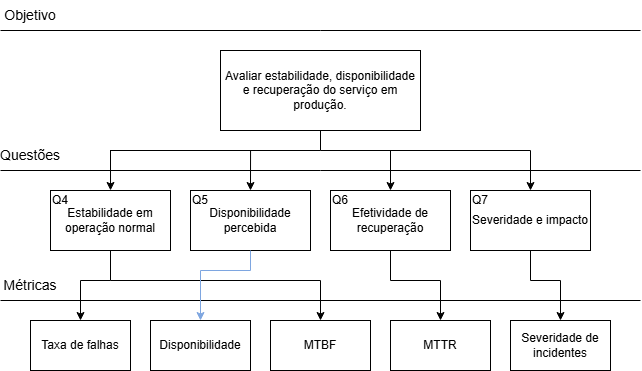

The diagram above was exported from draw.io. Its source (the exported page's mxGraphModel, read from the mxfile embedded in the PNG):
<mxGraphModel dx="983" dy="517" grid="1" gridSize="10" guides="1" tooltips="1" connect="1" arrows="1" fold="1" page="1" pageScale="1" pageWidth="827" pageHeight="1169" math="0" shadow="0">
  <root>
    <mxCell id="0" />
    <mxCell id="1" parent="0" />
    <mxCell id="LjDWJrofKveL2DDQ-IRo-1" value="Avaliar estabilidade, disponibilidade e recuperação do serviço em produção." style="rounded=0;whiteSpace=wrap;html=1;" parent="1" vertex="1">
      <mxGeometry x="320" y="120" width="200" height="80" as="geometry" />
    </mxCell>
    <mxCell id="LjDWJrofKveL2DDQ-IRo-2" value="" style="endArrow=none;html=1;rounded=0;" parent="1" edge="1">
      <mxGeometry width="50" height="50" relative="1" as="geometry">
        <mxPoint x="100" y="100" as="sourcePoint" />
        <mxPoint x="740" y="100" as="targetPoint" />
      </mxGeometry>
    </mxCell>
    <mxCell id="LjDWJrofKveL2DDQ-IRo-3" value="&lt;font face=&quot;Helvetica&quot; style=&quot;font-size: 14px;&quot;&gt;Objetivo&lt;/font&gt;" style="text;html=1;whiteSpace=wrap;strokeColor=none;fillColor=none;align=center;verticalAlign=middle;rounded=0;" parent="1" vertex="1">
      <mxGeometry x="100" y="70" width="60" height="30" as="geometry" />
    </mxCell>
    <mxCell id="LjDWJrofKveL2DDQ-IRo-5" value="" style="endArrow=none;html=1;rounded=0;" parent="1" edge="1">
      <mxGeometry width="50" height="50" relative="1" as="geometry">
        <mxPoint x="100" y="240" as="sourcePoint" />
        <mxPoint x="740" y="240" as="targetPoint" />
      </mxGeometry>
    </mxCell>
    <mxCell id="LjDWJrofKveL2DDQ-IRo-6" value="Estabilidade em operação normal" style="rounded=0;whiteSpace=wrap;html=1;" parent="1" vertex="1">
      <mxGeometry x="150" y="260" width="120" height="60" as="geometry" />
    </mxCell>
    <mxCell id="LjDWJrofKveL2DDQ-IRo-7" value="Disponibilidade percebida" style="rounded=0;whiteSpace=wrap;html=1;" parent="1" vertex="1">
      <mxGeometry x="290" y="260" width="120" height="60" as="geometry" />
    </mxCell>
    <mxCell id="LjDWJrofKveL2DDQ-IRo-8" value="Efetividade de recuperação" style="rounded=0;whiteSpace=wrap;html=1;" parent="1" vertex="1">
      <mxGeometry x="430" y="260" width="120" height="60" as="geometry" />
    </mxCell>
    <mxCell id="LjDWJrofKveL2DDQ-IRo-10" value="&lt;font face=&quot;Helvetica&quot; style=&quot;font-size: 14px;&quot;&gt;Questões&lt;/font&gt;" style="text;html=1;whiteSpace=wrap;strokeColor=none;fillColor=none;align=center;verticalAlign=middle;rounded=0;" parent="1" vertex="1">
      <mxGeometry x="100" y="210" width="60" height="30" as="geometry" />
    </mxCell>
    <mxCell id="LjDWJrofKveL2DDQ-IRo-11" value="" style="endArrow=none;html=1;rounded=0;" parent="1" edge="1">
      <mxGeometry width="50" height="50" relative="1" as="geometry">
        <mxPoint x="100" y="370" as="sourcePoint" />
        <mxPoint x="740" y="370" as="targetPoint" />
      </mxGeometry>
    </mxCell>
    <mxCell id="LjDWJrofKveL2DDQ-IRo-12" value="Taxa de falhas" style="rounded=0;whiteSpace=wrap;html=1;" parent="1" vertex="1">
      <mxGeometry x="130" y="390" width="100" height="50" as="geometry" />
    </mxCell>
    <mxCell id="LjDWJrofKveL2DDQ-IRo-13" value="MTBF" style="rounded=0;whiteSpace=wrap;html=1;" parent="1" vertex="1">
      <mxGeometry x="370" y="390" width="100" height="50" as="geometry" />
    </mxCell>
    <mxCell id="LjDWJrofKveL2DDQ-IRo-14" value="Disponibilidade" style="rounded=0;whiteSpace=wrap;html=1;" parent="1" vertex="1">
      <mxGeometry x="250" y="390" width="100" height="50" as="geometry" />
    </mxCell>
    <mxCell id="LjDWJrofKveL2DDQ-IRo-15" value="MTTR" style="rounded=0;whiteSpace=wrap;html=1;" parent="1" vertex="1">
      <mxGeometry x="490" y="390" width="100" height="50" as="geometry" />
    </mxCell>
    <mxCell id="LjDWJrofKveL2DDQ-IRo-16" value="Severidade de incidentes" style="rounded=0;whiteSpace=wrap;html=1;" parent="1" vertex="1">
      <mxGeometry x="610" y="390" width="100" height="50" as="geometry" />
    </mxCell>
    <mxCell id="LjDWJrofKveL2DDQ-IRo-20" style="edgeStyle=orthogonalEdgeStyle;rounded=0;orthogonalLoop=1;jettySize=auto;html=1;exitX=0;exitY=1;exitDx=0;exitDy=0;" parent="1" source="LjDWJrofKveL2DDQ-IRo-17" edge="1">
      <mxGeometry relative="1" as="geometry">
        <Array as="points">
          <mxPoint x="210" y="260" />
        </Array>
        <mxPoint x="210" y="230.03" as="sourcePoint" />
        <mxPoint x="210" y="260" as="targetPoint" />
      </mxGeometry>
    </mxCell>
    <mxCell id="LjDWJrofKveL2DDQ-IRo-17" value="" style="shape=partialRectangle;whiteSpace=wrap;html=1;top=0;left=0;fillColor=none;" parent="1" vertex="1">
      <mxGeometry x="210" y="200" width="210" height="20" as="geometry" />
    </mxCell>
    <mxCell id="LjDWJrofKveL2DDQ-IRo-21" value="" style="endArrow=classic;html=1;rounded=0;entryX=0.5;entryY=0;entryDx=0;entryDy=0;exitX=0.667;exitY=0.978;exitDx=0;exitDy=0;exitPerimeter=0;" parent="1" source="LjDWJrofKveL2DDQ-IRo-17" target="LjDWJrofKveL2DDQ-IRo-7" edge="1">
      <mxGeometry width="50" height="50" relative="1" as="geometry">
        <mxPoint x="350" y="220" as="sourcePoint" />
        <mxPoint x="470" y="260" as="targetPoint" />
      </mxGeometry>
    </mxCell>
    <mxCell id="LjDWJrofKveL2DDQ-IRo-25" value="" style="endArrow=none;html=1;rounded=0;exitX=1;exitY=1;exitDx=0;exitDy=0;" parent="1" source="LjDWJrofKveL2DDQ-IRo-17" edge="1">
      <mxGeometry width="50" height="50" relative="1" as="geometry">
        <mxPoint x="420" y="310" as="sourcePoint" />
        <mxPoint x="630" y="220" as="targetPoint" />
      </mxGeometry>
    </mxCell>
    <mxCell id="LjDWJrofKveL2DDQ-IRo-26" value="" style="endArrow=classic;html=1;rounded=0;entryX=0.5;entryY=0;entryDx=0;entryDy=0;" parent="1" target="D4g-pZkPHGbfOv8EhSf8-5" edge="1">
      <mxGeometry width="50" height="50" relative="1" as="geometry">
        <mxPoint x="630" y="220" as="sourcePoint" />
        <mxPoint x="470" y="260" as="targetPoint" />
      </mxGeometry>
    </mxCell>
    <mxCell id="LjDWJrofKveL2DDQ-IRo-46" value="Q4" style="text;html=1;whiteSpace=wrap;strokeColor=none;fillColor=none;align=center;verticalAlign=middle;rounded=0;" parent="1" vertex="1">
      <mxGeometry x="150" y="260" width="20" height="20" as="geometry" />
    </mxCell>
    <mxCell id="LjDWJrofKveL2DDQ-IRo-48" value="&lt;font face=&quot;Helvetica&quot; style=&quot;font-size: 14px;&quot;&gt;Métricas&lt;/font&gt;" style="text;html=1;whiteSpace=wrap;strokeColor=none;fillColor=none;align=center;verticalAlign=middle;rounded=0;" parent="1" vertex="1">
      <mxGeometry x="100" y="340" width="60" height="30" as="geometry" />
    </mxCell>
    <mxCell id="LjDWJrofKveL2DDQ-IRo-59" value="Q5" style="text;html=1;whiteSpace=wrap;strokeColor=none;fillColor=none;align=center;verticalAlign=middle;rounded=0;" parent="1" vertex="1">
      <mxGeometry x="290" y="260" width="20" height="20" as="geometry" />
    </mxCell>
    <mxCell id="LjDWJrofKveL2DDQ-IRo-60" value="Q6" style="text;html=1;whiteSpace=wrap;strokeColor=none;fillColor=none;align=center;verticalAlign=middle;rounded=0;" parent="1" vertex="1">
      <mxGeometry x="430" y="260" width="20" height="20" as="geometry" />
    </mxCell>
    <mxCell id="D4g-pZkPHGbfOv8EhSf8-5" value="Severidade e impacto" style="rounded=0;whiteSpace=wrap;html=1;" vertex="1" parent="1">
      <mxGeometry x="570" y="260" width="120" height="60" as="geometry" />
    </mxCell>
    <mxCell id="D4g-pZkPHGbfOv8EhSf8-6" value="Q7" style="text;html=1;whiteSpace=wrap;strokeColor=none;fillColor=none;align=center;verticalAlign=middle;rounded=0;" vertex="1" parent="1">
      <mxGeometry x="570" y="260" width="20" height="20" as="geometry" />
    </mxCell>
    <mxCell id="D4g-pZkPHGbfOv8EhSf8-7" value="" style="endArrow=classic;html=1;rounded=0;entryX=0.5;entryY=0;entryDx=0;entryDy=0;" edge="1" parent="1" target="LjDWJrofKveL2DDQ-IRo-8">
      <mxGeometry width="50" height="50" relative="1" as="geometry">
        <mxPoint x="490" y="220" as="sourcePoint" />
        <mxPoint x="410" y="150" as="targetPoint" />
      </mxGeometry>
    </mxCell>
    <mxCell id="D4g-pZkPHGbfOv8EhSf8-8" value="" style="endArrow=none;html=1;rounded=0;exitX=0.5;exitY=1;exitDx=0;exitDy=0;" edge="1" parent="1" source="D4g-pZkPHGbfOv8EhSf8-5">
      <mxGeometry width="50" height="50" relative="1" as="geometry">
        <mxPoint x="350" y="280" as="sourcePoint" />
        <mxPoint x="630" y="350" as="targetPoint" />
      </mxGeometry>
    </mxCell>
    <mxCell id="D4g-pZkPHGbfOv8EhSf8-9" value="" style="endArrow=none;html=1;rounded=0;" edge="1" parent="1">
      <mxGeometry width="50" height="50" relative="1" as="geometry">
        <mxPoint x="630" y="350" as="sourcePoint" />
        <mxPoint x="660" y="350" as="targetPoint" />
      </mxGeometry>
    </mxCell>
    <mxCell id="D4g-pZkPHGbfOv8EhSf8-10" value="" style="endArrow=classic;html=1;rounded=0;entryX=0.5;entryY=0;entryDx=0;entryDy=0;" edge="1" parent="1" target="LjDWJrofKveL2DDQ-IRo-16">
      <mxGeometry width="50" height="50" relative="1" as="geometry">
        <mxPoint x="660" y="350" as="sourcePoint" />
        <mxPoint x="400" y="230" as="targetPoint" />
      </mxGeometry>
    </mxCell>
    <mxCell id="D4g-pZkPHGbfOv8EhSf8-11" value="" style="endArrow=none;html=1;rounded=0;entryX=0.5;entryY=1;entryDx=0;entryDy=0;" edge="1" parent="1" target="LjDWJrofKveL2DDQ-IRo-8">
      <mxGeometry width="50" height="50" relative="1" as="geometry">
        <mxPoint x="490" y="350" as="sourcePoint" />
        <mxPoint x="400" y="230" as="targetPoint" />
      </mxGeometry>
    </mxCell>
    <mxCell id="D4g-pZkPHGbfOv8EhSf8-12" value="" style="endArrow=none;html=1;rounded=0;" edge="1" parent="1">
      <mxGeometry width="50" height="50" relative="1" as="geometry">
        <mxPoint x="490" y="350" as="sourcePoint" />
        <mxPoint x="540" y="350" as="targetPoint" />
      </mxGeometry>
    </mxCell>
    <mxCell id="D4g-pZkPHGbfOv8EhSf8-13" value="" style="endArrow=classic;html=1;rounded=0;entryX=0.5;entryY=0;entryDx=0;entryDy=0;" edge="1" parent="1" target="LjDWJrofKveL2DDQ-IRo-15">
      <mxGeometry width="50" height="50" relative="1" as="geometry">
        <mxPoint x="540" y="350" as="sourcePoint" />
        <mxPoint x="400" y="230" as="targetPoint" />
      </mxGeometry>
    </mxCell>
    <mxCell id="D4g-pZkPHGbfOv8EhSf8-14" value="" style="endArrow=none;html=1;rounded=0;exitX=0.5;exitY=1;exitDx=0;exitDy=0;" edge="1" parent="1" source="LjDWJrofKveL2DDQ-IRo-6">
      <mxGeometry width="50" height="50" relative="1" as="geometry">
        <mxPoint x="350" y="280" as="sourcePoint" />
        <mxPoint x="210" y="350" as="targetPoint" />
      </mxGeometry>
    </mxCell>
    <mxCell id="D4g-pZkPHGbfOv8EhSf8-15" value="" style="endArrow=none;html=1;rounded=0;" edge="1" parent="1">
      <mxGeometry width="50" height="50" relative="1" as="geometry">
        <mxPoint x="210" y="350" as="sourcePoint" />
        <mxPoint x="180" y="350" as="targetPoint" />
      </mxGeometry>
    </mxCell>
    <mxCell id="D4g-pZkPHGbfOv8EhSf8-16" value="" style="endArrow=classic;html=1;rounded=0;entryX=0.5;entryY=0;entryDx=0;entryDy=0;" edge="1" parent="1" target="LjDWJrofKveL2DDQ-IRo-12">
      <mxGeometry width="50" height="50" relative="1" as="geometry">
        <mxPoint x="180" y="350" as="sourcePoint" />
        <mxPoint x="400" y="230" as="targetPoint" />
      </mxGeometry>
    </mxCell>
    <mxCell id="D4g-pZkPHGbfOv8EhSf8-17" value="" style="endArrow=none;html=1;rounded=0;" edge="1" parent="1">
      <mxGeometry width="50" height="50" relative="1" as="geometry">
        <mxPoint x="210" y="350" as="sourcePoint" />
        <mxPoint x="420" y="350" as="targetPoint" />
      </mxGeometry>
    </mxCell>
    <mxCell id="D4g-pZkPHGbfOv8EhSf8-18" value="" style="endArrow=classic;html=1;rounded=0;entryX=0.5;entryY=0;entryDx=0;entryDy=0;" edge="1" parent="1" target="LjDWJrofKveL2DDQ-IRo-13">
      <mxGeometry width="50" height="50" relative="1" as="geometry">
        <mxPoint x="420" y="350" as="sourcePoint" />
        <mxPoint x="400" y="230" as="targetPoint" />
      </mxGeometry>
    </mxCell>
    <mxCell id="D4g-pZkPHGbfOv8EhSf8-19" value="" style="endArrow=none;html=1;rounded=0;exitX=0.5;exitY=1;exitDx=0;exitDy=0;strokeColor=#7EA6E0;" edge="1" parent="1" source="LjDWJrofKveL2DDQ-IRo-7">
      <mxGeometry width="50" height="50" relative="1" as="geometry">
        <mxPoint x="350" y="280" as="sourcePoint" />
        <mxPoint x="350" y="340" as="targetPoint" />
      </mxGeometry>
    </mxCell>
    <mxCell id="D4g-pZkPHGbfOv8EhSf8-20" value="" style="endArrow=none;html=1;rounded=0;strokeColor=#7EA6E0;" edge="1" parent="1">
      <mxGeometry width="50" height="50" relative="1" as="geometry">
        <mxPoint x="350" y="340" as="sourcePoint" />
        <mxPoint x="300" y="340" as="targetPoint" />
      </mxGeometry>
    </mxCell>
    <mxCell id="D4g-pZkPHGbfOv8EhSf8-21" value="" style="endArrow=classic;html=1;rounded=0;entryX=0.5;entryY=0;entryDx=0;entryDy=0;strokeColor=#7EA6E0;" edge="1" parent="1" target="LjDWJrofKveL2DDQ-IRo-14">
      <mxGeometry width="50" height="50" relative="1" as="geometry">
        <mxPoint x="300" y="340" as="sourcePoint" />
        <mxPoint x="400" y="230" as="targetPoint" />
      </mxGeometry>
    </mxCell>
  </root>
</mxGraphModel>